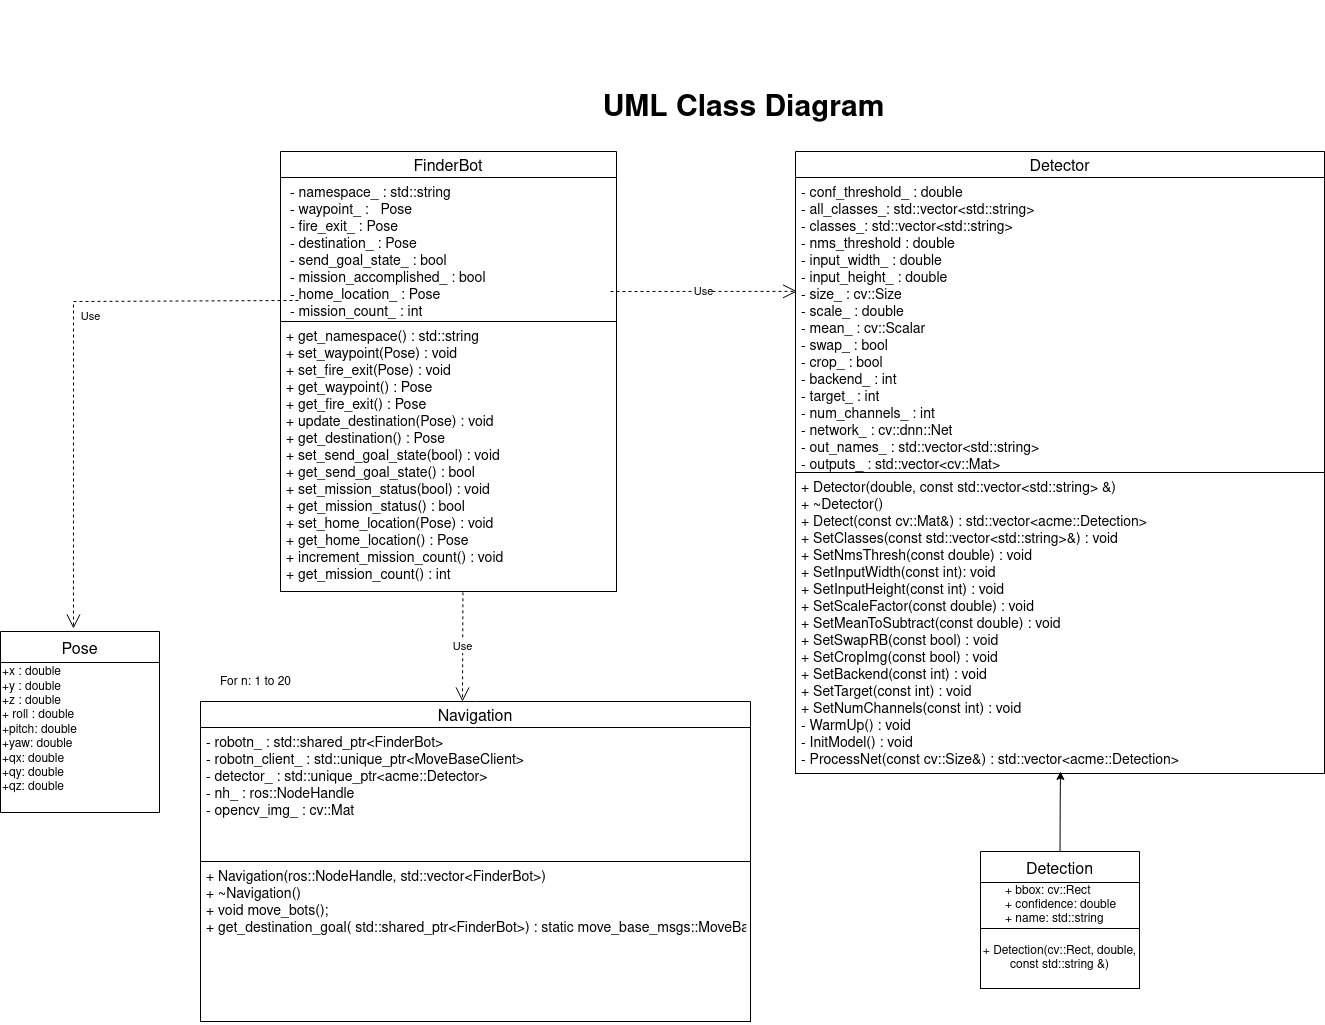

The diagram above was exported from draw.io. Its source (the exported page's mxGraphModel, read from the mxfile embedded in the PNG):
<mxGraphModel dx="3081" dy="2170" grid="1" gridSize="10" guides="1" tooltips="1" connect="1" arrows="1" fold="1" page="1" pageScale="1" pageWidth="850" pageHeight="1100" math="0" shadow="0">
  <root>
    <mxCell id="0" />
    <mxCell id="1" parent="0" />
    <mxCell id="ZjYA8eNXEi289_6Nrbux-1" value="FinderBot" style="swimlane;fontStyle=0;childLayout=stackLayout;horizontal=1;startSize=26;fillColor=none;horizontalStack=0;resizeParent=1;resizeParentMax=0;resizeLast=0;collapsible=1;marginBottom=0;fontSize=16;" parent="1" vertex="1">
      <mxGeometry x="-400" y="-640" width="336" height="170" as="geometry" />
    </mxCell>
    <mxCell id="ZjYA8eNXEi289_6Nrbux-2" value=" - namespace_ : std::string&#10; - waypoint_ :   Pose &#10; - fire_exit_ : Pose &#10; - destination_ : Pose&#10; - send_goal_state_ : bool&#10; - mission_accomplished_ : bool &#10; - home_location_ : Pose &#10; - mission_count_ : int &#10;&#10;" style="text;strokeColor=none;fillColor=none;align=left;verticalAlign=top;spacingLeft=4;spacingRight=4;overflow=hidden;rotatable=0;points=[[0,0.5],[1,0.5]];portConstraint=eastwest;fontColor=default;fontSize=14;" parent="ZjYA8eNXEi289_6Nrbux-1" vertex="1">
      <mxGeometry y="26" width="336" height="144" as="geometry" />
    </mxCell>
    <mxCell id="ZjYA8eNXEi289_6Nrbux-3" value="+ get_namespace() : std::string &#10;+ set_waypoint(Pose) : void&#10;+ set_fire_exit(Pose) : void&#10;+ get_waypoint() : Pose &#10;+ get_fire_exit() : Pose&#10;+ update_destination(Pose) : void &#10;+ get_destination() : Pose &#10;+ set_send_goal_state(bool) : void &#10;+ get_send_goal_state() : bool &#10;+ set_mission_status(bool) : void &#10;+ get_mission_status() : bool&#10;+ set_home_location(Pose) : void &#10;+ get_home_location() : Pose &#10;+ increment_mission_count() : void &#10;+ get_mission_count() : int " style="text;strokeColor=default;fillColor=none;align=left;verticalAlign=top;spacingLeft=4;spacingRight=4;overflow=hidden;rotatable=0;points=[[0,0.5],[1,0.5]];portConstraint=eastwest;fontSize=14;" parent="1" vertex="1">
      <mxGeometry x="-400" y="-470" width="336" height="270" as="geometry" />
    </mxCell>
    <mxCell id="ZjYA8eNXEi289_6Nrbux-4" value="Text" style="text;html=1;align=center;verticalAlign=middle;resizable=0;points=[];autosize=1;strokeColor=none;fillColor=none;fontSize=14;fontColor=#FFFFFF;" parent="1" vertex="1">
      <mxGeometry x="115" y="-791" width="40" height="20" as="geometry" />
    </mxCell>
    <mxCell id="ZjYA8eNXEi289_6Nrbux-10" value="Detector" style="swimlane;fontStyle=0;childLayout=stackLayout;horizontal=1;startSize=26;fillColor=none;horizontalStack=0;resizeParent=1;resizeParentMax=0;resizeLast=0;collapsible=1;marginBottom=0;fontSize=16;" parent="1" vertex="1">
      <mxGeometry x="115" y="-640" width="529" height="321" as="geometry" />
    </mxCell>
    <mxCell id="ZjYA8eNXEi289_6Nrbux-11" value="- conf_threshold_ : double&#10;- all_classes_: std::vector&lt;std::string&gt;&#10;- classes_: std::vector&lt;std::string&gt;&#10;- nms_threshold : double&#10;- input_width_ : double&#10;- input_height_ : double&#10;- size_ : cv::Size&#10;- scale_ : double&#10;- mean_ : cv::Scalar&#10;- swap_ : bool&#10;- crop_ : bool&#10;- backend_ : int&#10;- target_ : int&#10;- num_channels_ : int&#10;- network_ : cv::dnn::Net&#10;- out_names_ : std::vector&lt;std::string&gt;&#10;- outputs_ : std::vector&lt;cv::Mat&gt;&#10;&#10;&#10;&#10;&#10;&#10;&#10;" style="text;strokeColor=none;fillColor=none;align=left;verticalAlign=top;spacingLeft=4;spacingRight=4;overflow=hidden;rotatable=0;points=[[0,0.5],[1,0.5]];portConstraint=eastwest;fontColor=default;fontSize=14;" parent="ZjYA8eNXEi289_6Nrbux-10" vertex="1">
      <mxGeometry y="26" width="529" height="295" as="geometry" />
    </mxCell>
    <mxCell id="ZjYA8eNXEi289_6Nrbux-24" value="&lt;b&gt;&lt;font style=&quot;font-size: 30px&quot;&gt;UML Class Diagram&lt;br&gt;&lt;/font&gt;&lt;/b&gt;" style="text;html=1;align=center;verticalAlign=middle;resizable=0;points=[];autosize=1;strokeColor=none;fillColor=none;" parent="1" vertex="1">
      <mxGeometry x="-110" y="-694" width="345" height="24" as="geometry" />
    </mxCell>
    <mxCell id="ZjYA8eNXEi289_6Nrbux-25" value="+ Detector(double, const std::vector&lt;std::string&gt; &amp;)&#10;+ ~Detector()&#10;+ Detect(const cv::Mat&amp;) : std::vector&lt;acme::Detection&gt;&#10;+ SetClasses(const std::vector&lt;std::string&gt;&amp;) : void&#10;+ SetNmsThresh(const double) : void &#10;+ SetInputWidth(const int): void&#10; + SetInputHeight(const int) : void&#10;+ SetScaleFactor(const double) : void&#10;+ SetMeanToSubtract(const double) : void&#10; + SetSwapRB(const bool) : void&#10; + SetCropImg(const bool) : void&#10; + SetBackend(const int) : void&#10; + SetTarget(const int) : void&#10; + SetNumChannels(const int) : void&#10;- WarmUp() : void&#10;- InitModel() : void&#10;- ProcessNet(const cv::Size&amp;) : std::vector&lt;acme::Detection&gt;&#10;&#10;" style="text;strokeColor=default;fillColor=none;align=left;verticalAlign=top;spacingLeft=4;spacingRight=4;overflow=hidden;rotatable=0;points=[[0,0.5],[1,0.5]];portConstraint=eastwest;fontSize=14;" parent="1" vertex="1">
      <mxGeometry x="115" y="-319" width="529" height="301" as="geometry" />
    </mxCell>
    <mxCell id="ZjYA8eNXEi289_6Nrbux-28" value="Navigation" style="swimlane;fontStyle=0;childLayout=stackLayout;horizontal=1;startSize=26;fillColor=none;horizontalStack=0;resizeParent=1;resizeParentMax=0;resizeLast=0;collapsible=1;marginBottom=0;fontSize=16;" parent="1" vertex="1">
      <mxGeometry x="-480" y="-90" width="550" height="320" as="geometry" />
    </mxCell>
    <mxCell id="ZjYA8eNXEi289_6Nrbux-29" value="- robotn_ : std::shared_ptr&lt;FinderBot&gt; &#10;- robotn_client_ : std::unique_ptr&lt;MoveBaseClient&gt; &#10;- detector_ : std::unique_ptr&lt;acme::Detector&gt; &#10;- nh_ : ros::NodeHandle&#10;- opencv_img_ : cv::Mat&#10;&#10;&#10;&#10;" style="text;strokeColor=none;fillColor=none;align=left;verticalAlign=top;spacingLeft=4;spacingRight=4;overflow=hidden;rotatable=0;points=[[0,0.5],[1,0.5]];portConstraint=eastwest;fontColor=default;fontSize=14;" parent="ZjYA8eNXEi289_6Nrbux-28" vertex="1">
      <mxGeometry y="26" width="550" height="134" as="geometry" />
    </mxCell>
    <mxCell id="ZjYA8eNXEi289_6Nrbux-30" value="+ Navigation(ros::NodeHandle, std::vector&lt;FinderBot&gt;)&#10;+ ~Navigation()&#10;+ void move_bots();&#10;+ get_destination_goal( std::shared_ptr&lt;FinderBot&gt;) : static move_base_msgs::MoveBaseGoal &#10;&#10;" style="text;strokeColor=default;fillColor=none;align=left;verticalAlign=top;spacingLeft=4;spacingRight=4;overflow=hidden;rotatable=0;points=[[0,0.5],[1,0.5]];portConstraint=eastwest;fontSize=14;" parent="ZjYA8eNXEi289_6Nrbux-28" vertex="1">
      <mxGeometry y="160" width="550" height="160" as="geometry" />
    </mxCell>
    <mxCell id="ZjYA8eNXEi289_6Nrbux-32" value="Use" style="endArrow=open;endSize=12;dashed=1;html=1;rounded=0;exitX=0.543;exitY=1.003;exitDx=0;exitDy=0;exitPerimeter=0;" parent="1" source="ZjYA8eNXEi289_6Nrbux-3" edge="1">
      <mxGeometry width="160" relative="1" as="geometry">
        <mxPoint x="-190" y="-300" as="sourcePoint" />
        <mxPoint x="-218" y="-90" as="targetPoint" />
      </mxGeometry>
    </mxCell>
    <mxCell id="ZjYA8eNXEi289_6Nrbux-33" value="Use" style="endArrow=open;endSize=12;dashed=1;html=1;rounded=0;entryX=0.003;entryY=0.386;entryDx=0;entryDy=0;entryPerimeter=0;" parent="1" target="ZjYA8eNXEi289_6Nrbux-11" edge="1">
      <mxGeometry width="160" relative="1" as="geometry">
        <mxPoint x="-70" y="-500" as="sourcePoint" />
        <mxPoint x="90" y="-500" as="targetPoint" />
      </mxGeometry>
    </mxCell>
    <mxCell id="YhK65tFO3uUs6A3D-EaV-11" style="rounded=0;orthogonalLoop=1;jettySize=auto;html=1;edgeStyle=orthogonalEdgeStyle;curved=1;" edge="1" parent="1" source="ZjYA8eNXEi289_6Nrbux-34">
      <mxGeometry relative="1" as="geometry">
        <mxPoint x="380" y="-20" as="targetPoint" />
        <Array as="points">
          <mxPoint x="380" y="20" />
          <mxPoint x="380" y="20" />
        </Array>
      </mxGeometry>
    </mxCell>
    <mxCell id="ZjYA8eNXEi289_6Nrbux-34" value="Detection" style="swimlane;fontStyle=0;childLayout=stackLayout;horizontal=1;startSize=31;fillColor=none;horizontalStack=0;resizeParent=1;resizeParentMax=0;resizeLast=0;collapsible=1;marginBottom=0;fontSize=16;" parent="1" vertex="1">
      <mxGeometry x="300" y="60" width="159" height="137" as="geometry" />
    </mxCell>
    <mxCell id="ZjYA8eNXEi289_6Nrbux-35" value="&lt;div align=&quot;left&quot;&gt;+ bbox: cv::Rect&lt;br&gt;&lt;/div&gt;&lt;div&gt;+ confidence: double&lt;/div&gt;&lt;div align=&quot;left&quot;&gt;+ name: std::string&lt;br&gt;&lt;/div&gt;" style="text;html=1;align=center;verticalAlign=middle;resizable=0;points=[];autosize=1;strokeColor=none;fillColor=none;" parent="ZjYA8eNXEi289_6Nrbux-34" vertex="1">
      <mxGeometry y="31" width="159" height="46" as="geometry" />
    </mxCell>
    <mxCell id="ZjYA8eNXEi289_6Nrbux-36" value="+ Detection(cv::Rect, double, const std::string &amp;amp;)" style="rounded=0;whiteSpace=wrap;html=1;" parent="ZjYA8eNXEi289_6Nrbux-34" vertex="1">
      <mxGeometry y="77" width="159" height="60" as="geometry" />
    </mxCell>
    <mxCell id="YhK65tFO3uUs6A3D-EaV-3" value="Pose" style="swimlane;fontStyle=0;childLayout=stackLayout;horizontal=1;startSize=31;fillColor=none;horizontalStack=0;resizeParent=1;resizeParentMax=0;resizeLast=0;collapsible=1;marginBottom=0;fontSize=16;" vertex="1" parent="1">
      <mxGeometry x="-680" y="-160" width="159" height="181" as="geometry" />
    </mxCell>
    <mxCell id="YhK65tFO3uUs6A3D-EaV-4" value="&lt;div align=&quot;left&quot;&gt;+x : double&lt;/div&gt;&lt;div align=&quot;left&quot;&gt;+y : double&lt;/div&gt;&lt;div align=&quot;left&quot;&gt;+z : double&lt;/div&gt;&lt;div align=&quot;left&quot;&gt;+ roll : double&lt;/div&gt;&lt;div align=&quot;left&quot;&gt;+pitch: double&lt;/div&gt;&lt;div align=&quot;left&quot;&gt;+yaw: double&lt;/div&gt;&lt;div align=&quot;left&quot;&gt;+qx: double&lt;/div&gt;&lt;div align=&quot;left&quot;&gt;+qy: double&lt;/div&gt;&lt;div align=&quot;left&quot;&gt;+qz: double&lt;br&gt;&lt;/div&gt;&lt;div align=&quot;left&quot;&gt;&lt;br&gt;&lt;/div&gt;" style="text;html=1;align=left;verticalAlign=middle;resizable=0;points=[];autosize=1;strokeColor=none;fillColor=none;" vertex="1" parent="YhK65tFO3uUs6A3D-EaV-3">
      <mxGeometry y="31" width="159" height="150" as="geometry" />
    </mxCell>
    <mxCell id="YhK65tFO3uUs6A3D-EaV-8" value="Use" style="endArrow=open;endSize=12;dashed=1;html=1;rounded=0;entryX=0.396;entryY=-0.049;entryDx=0;entryDy=0;entryPerimeter=0;exitX=-0.006;exitY=0.854;exitDx=0;exitDy=0;exitPerimeter=0;" edge="1" parent="1">
      <mxGeometry x="-0.1329" y="17" width="160" relative="1" as="geometry">
        <mxPoint x="-382.0160000000001" y="-491.0239999999999" as="sourcePoint" />
        <mxPoint x="-607.0360000000001" y="-162.98900000000003" as="targetPoint" />
        <Array as="points">
          <mxPoint x="-607" y="-490" />
        </Array>
        <mxPoint as="offset" />
      </mxGeometry>
    </mxCell>
    <mxCell id="YhK65tFO3uUs6A3D-EaV-12" value="For n: 1 to 20" style="text;html=1;align=center;verticalAlign=middle;resizable=0;points=[];autosize=1;strokeColor=none;fillColor=none;" vertex="1" parent="1">
      <mxGeometry x="-470" y="-119" width="90" height="20" as="geometry" />
    </mxCell>
  </root>
</mxGraphModel>